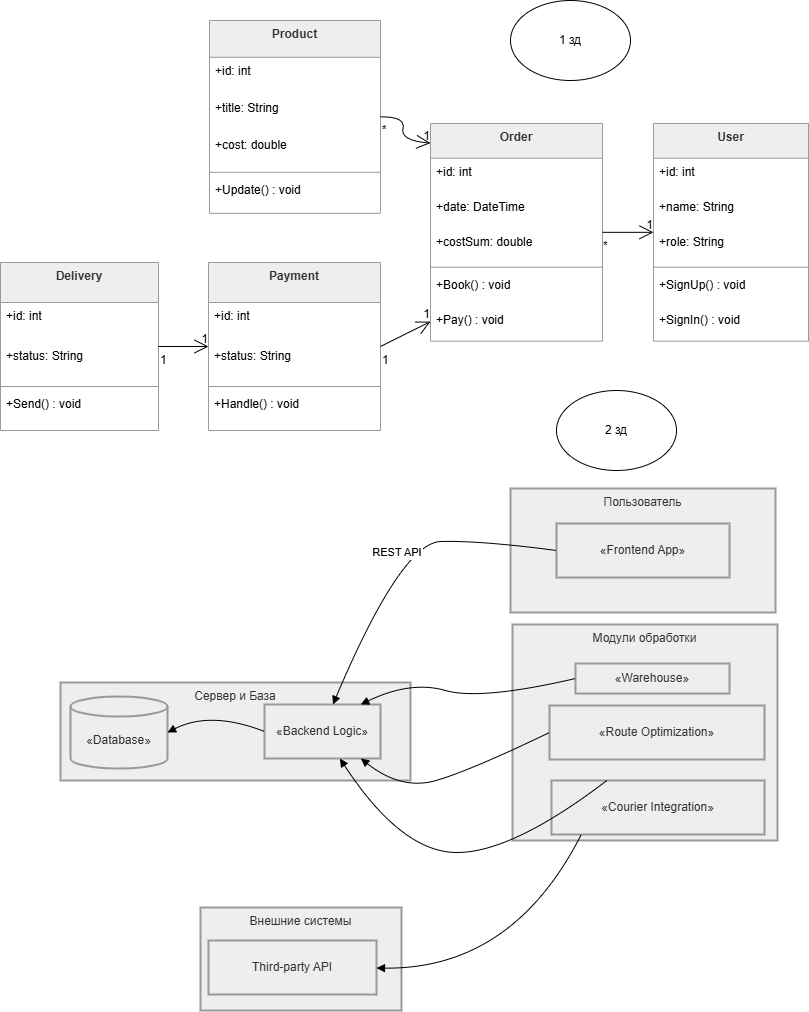

The diagram above was exported from draw.io. Its source (the exported page's mxGraphModel, read from the mxfile embedded in the PNG):
<mxGraphModel dx="1736" dy="1030" grid="1" gridSize="10" guides="1" tooltips="1" connect="1" arrows="1" fold="1" page="1" pageScale="1" pageWidth="827" pageHeight="1169" math="0" shadow="0">
  <root>
    <mxCell id="0" />
    <mxCell id="1" parent="0" />
    <mxCell id="xU8KSRQlXZo99PZscJLx-125" parent="1" style="swimlane;fontStyle=1;align=center;verticalAlign=top;childLayout=stackLayout;horizontal=1;startSize=34.666666666666664;horizontalStack=0;resizeParent=1;resizeParentMax=0;resizeLast=0;collapsible=0;marginBottom=0;fillColor=light-dark(#eeeeee,#1f2020);strokeColor=light-dark(#999999,#cccccc);fontColor=light-dark(#333333,#cccccc);" value="User" vertex="1">
      <mxGeometry height="217.66666666666666" width="155" x="673" y="123" as="geometry" />
    </mxCell>
    <mxCell id="xU8KSRQlXZo99PZscJLx-126" parent="xU8KSRQlXZo99PZscJLx-125" style="text;strokeColor=none;fillColor=none;align=left;verticalAlign=top;spacingLeft=4;spacingRight=4;overflow=hidden;rotatable=0;points=[[0,0.5],[1,0.5]];portConstraint=eastwest;" value="+id: int" vertex="1">
      <mxGeometry height="35" width="155" y="34.666666666666664" as="geometry" />
    </mxCell>
    <mxCell id="xU8KSRQlXZo99PZscJLx-127" parent="xU8KSRQlXZo99PZscJLx-125" style="text;strokeColor=none;fillColor=none;align=left;verticalAlign=top;spacingLeft=4;spacingRight=4;overflow=hidden;rotatable=0;points=[[0,0.5],[1,0.5]];portConstraint=eastwest;" value="+name: String" vertex="1">
      <mxGeometry height="35" width="155" y="69.66666666666666" as="geometry" />
    </mxCell>
    <mxCell id="xU8KSRQlXZo99PZscJLx-128" parent="xU8KSRQlXZo99PZscJLx-125" style="text;strokeColor=none;fillColor=none;align=left;verticalAlign=top;spacingLeft=4;spacingRight=4;overflow=hidden;rotatable=0;points=[[0,0.5],[1,0.5]];portConstraint=eastwest;" value="+role: String" vertex="1">
      <mxGeometry height="35" width="155" y="104.66666666666666" as="geometry" />
    </mxCell>
    <mxCell id="xU8KSRQlXZo99PZscJLx-129" parent="xU8KSRQlXZo99PZscJLx-125" style="line;strokeWidth=1;fillColor=none;align=left;verticalAlign=middle;spacingTop=-1;spacingLeft=3;spacingRight=3;rotatable=0;labelPosition=right;points=[];portConstraint=eastwest;strokeColor=inherit;" vertex="1">
      <mxGeometry height="8" width="155" y="139.66666666666666" as="geometry" />
    </mxCell>
    <mxCell id="xU8KSRQlXZo99PZscJLx-130" parent="xU8KSRQlXZo99PZscJLx-125" style="text;strokeColor=none;fillColor=none;align=left;verticalAlign=top;spacingLeft=4;spacingRight=4;overflow=hidden;rotatable=0;points=[[0,0.5],[1,0.5]];portConstraint=eastwest;" value="+SignUp() : void" vertex="1">
      <mxGeometry height="35" width="155" y="147.66666666666666" as="geometry" />
    </mxCell>
    <mxCell id="xU8KSRQlXZo99PZscJLx-131" parent="xU8KSRQlXZo99PZscJLx-125" style="text;strokeColor=none;fillColor=none;align=left;verticalAlign=top;spacingLeft=4;spacingRight=4;overflow=hidden;rotatable=0;points=[[0,0.5],[1,0.5]];portConstraint=eastwest;" value="+SignIn() : void" vertex="1">
      <mxGeometry height="35" width="155" y="182.66666666666666" as="geometry" />
    </mxCell>
    <mxCell id="xU8KSRQlXZo99PZscJLx-132" parent="1" style="swimlane;fontStyle=1;align=center;verticalAlign=top;childLayout=stackLayout;horizontal=1;startSize=34.666666666666664;horizontalStack=0;resizeParent=1;resizeParentMax=0;resizeLast=0;collapsible=0;marginBottom=0;fillColor=light-dark(#eeeeee,#1f2020);strokeColor=light-dark(#999999,#cccccc);fontColor=light-dark(#333333,#cccccc);" value="Order" vertex="1">
      <mxGeometry height="217.66666666666666" width="172" x="450" y="123" as="geometry" />
    </mxCell>
    <mxCell id="xU8KSRQlXZo99PZscJLx-133" parent="xU8KSRQlXZo99PZscJLx-132" style="text;strokeColor=none;fillColor=none;align=left;verticalAlign=top;spacingLeft=4;spacingRight=4;overflow=hidden;rotatable=0;points=[[0,0.5],[1,0.5]];portConstraint=eastwest;" value="+id: int" vertex="1">
      <mxGeometry height="35" width="172" y="34.666666666666664" as="geometry" />
    </mxCell>
    <mxCell id="xU8KSRQlXZo99PZscJLx-134" parent="xU8KSRQlXZo99PZscJLx-132" style="text;strokeColor=none;fillColor=none;align=left;verticalAlign=top;spacingLeft=4;spacingRight=4;overflow=hidden;rotatable=0;points=[[0,0.5],[1,0.5]];portConstraint=eastwest;" value="+date: DateTime" vertex="1">
      <mxGeometry height="35" width="172" y="69.66666666666666" as="geometry" />
    </mxCell>
    <mxCell id="xU8KSRQlXZo99PZscJLx-135" parent="xU8KSRQlXZo99PZscJLx-132" style="text;strokeColor=none;fillColor=none;align=left;verticalAlign=top;spacingLeft=4;spacingRight=4;overflow=hidden;rotatable=0;points=[[0,0.5],[1,0.5]];portConstraint=eastwest;" value="+costSum: double" vertex="1">
      <mxGeometry height="35" width="172" y="104.66666666666666" as="geometry" />
    </mxCell>
    <mxCell id="xU8KSRQlXZo99PZscJLx-136" parent="xU8KSRQlXZo99PZscJLx-132" style="line;strokeWidth=1;fillColor=none;align=left;verticalAlign=middle;spacingTop=-1;spacingLeft=3;spacingRight=3;rotatable=0;labelPosition=right;points=[];portConstraint=eastwest;strokeColor=inherit;" vertex="1">
      <mxGeometry height="8" width="172" y="139.66666666666666" as="geometry" />
    </mxCell>
    <mxCell id="xU8KSRQlXZo99PZscJLx-137" parent="xU8KSRQlXZo99PZscJLx-132" style="text;strokeColor=none;fillColor=none;align=left;verticalAlign=top;spacingLeft=4;spacingRight=4;overflow=hidden;rotatable=0;points=[[0,0.5],[1,0.5]];portConstraint=eastwest;" value="+Book() : void" vertex="1">
      <mxGeometry height="35" width="172" y="147.66666666666666" as="geometry" />
    </mxCell>
    <mxCell id="xU8KSRQlXZo99PZscJLx-138" parent="xU8KSRQlXZo99PZscJLx-132" style="text;strokeColor=none;fillColor=none;align=left;verticalAlign=top;spacingLeft=4;spacingRight=4;overflow=hidden;rotatable=0;points=[[0,0.5],[1,0.5]];portConstraint=eastwest;" value="+Pay() : void" vertex="1">
      <mxGeometry height="35" width="172" y="182.66666666666666" as="geometry" />
    </mxCell>
    <mxCell id="xU8KSRQlXZo99PZscJLx-139" parent="1" style="swimlane;fontStyle=1;align=center;verticalAlign=top;childLayout=stackLayout;horizontal=1;startSize=36.8;horizontalStack=0;resizeParent=1;resizeParentMax=0;resizeLast=0;collapsible=0;marginBottom=0;fillColor=light-dark(#eeeeee,#1f2020);strokeColor=light-dark(#999999,#cccccc);fontColor=light-dark(#333333,#cccccc);" value="Product" vertex="1">
      <mxGeometry height="192.8" width="171" x="229" y="20" as="geometry" />
    </mxCell>
    <mxCell id="xU8KSRQlXZo99PZscJLx-140" parent="xU8KSRQlXZo99PZscJLx-139" style="text;strokeColor=none;fillColor=none;align=left;verticalAlign=top;spacingLeft=4;spacingRight=4;overflow=hidden;rotatable=0;points=[[0,0.5],[1,0.5]];portConstraint=eastwest;" value="+id: int" vertex="1">
      <mxGeometry height="37" width="171" y="36.8" as="geometry" />
    </mxCell>
    <mxCell id="xU8KSRQlXZo99PZscJLx-141" parent="xU8KSRQlXZo99PZscJLx-139" style="text;strokeColor=none;fillColor=none;align=left;verticalAlign=top;spacingLeft=4;spacingRight=4;overflow=hidden;rotatable=0;points=[[0,0.5],[1,0.5]];portConstraint=eastwest;" value="+title: String" vertex="1">
      <mxGeometry height="37" width="171" y="73.8" as="geometry" />
    </mxCell>
    <mxCell id="xU8KSRQlXZo99PZscJLx-142" parent="xU8KSRQlXZo99PZscJLx-139" style="text;strokeColor=none;fillColor=none;align=left;verticalAlign=top;spacingLeft=4;spacingRight=4;overflow=hidden;rotatable=0;points=[[0,0.5],[1,0.5]];portConstraint=eastwest;" value="+cost: double" vertex="1">
      <mxGeometry height="37" width="171" y="110.8" as="geometry" />
    </mxCell>
    <mxCell id="xU8KSRQlXZo99PZscJLx-143" parent="xU8KSRQlXZo99PZscJLx-139" style="line;strokeWidth=1;fillColor=none;align=left;verticalAlign=middle;spacingTop=-1;spacingLeft=3;spacingRight=3;rotatable=0;labelPosition=right;points=[];portConstraint=eastwest;strokeColor=inherit;" vertex="1">
      <mxGeometry height="8" width="171" y="147.8" as="geometry" />
    </mxCell>
    <mxCell id="xU8KSRQlXZo99PZscJLx-144" parent="xU8KSRQlXZo99PZscJLx-139" style="text;strokeColor=none;fillColor=none;align=left;verticalAlign=top;spacingLeft=4;spacingRight=4;overflow=hidden;rotatable=0;points=[[0,0.5],[1,0.5]];portConstraint=eastwest;" value="+Update() : void" vertex="1">
      <mxGeometry height="37" width="171" y="155.8" as="geometry" />
    </mxCell>
    <mxCell id="xU8KSRQlXZo99PZscJLx-145" parent="1" style="swimlane;fontStyle=1;align=center;verticalAlign=top;childLayout=stackLayout;horizontal=1;startSize=40;horizontalStack=0;resizeParent=1;resizeParentMax=0;resizeLast=0;collapsible=0;marginBottom=0;fillColor=light-dark(#eeeeee,#1f2020);strokeColor=light-dark(#999999,#cccccc);fontColor=light-dark(#333333,#cccccc);" value="Payment" vertex="1">
      <mxGeometry height="168" width="172" x="228" y="262" as="geometry" />
    </mxCell>
    <mxCell id="xU8KSRQlXZo99PZscJLx-146" parent="xU8KSRQlXZo99PZscJLx-145" style="text;strokeColor=none;fillColor=none;align=left;verticalAlign=top;spacingLeft=4;spacingRight=4;overflow=hidden;rotatable=0;points=[[0,0.5],[1,0.5]];portConstraint=eastwest;" value="+id: int" vertex="1">
      <mxGeometry height="40" width="172" y="40" as="geometry" />
    </mxCell>
    <mxCell id="xU8KSRQlXZo99PZscJLx-147" parent="xU8KSRQlXZo99PZscJLx-145" style="text;strokeColor=none;fillColor=none;align=left;verticalAlign=top;spacingLeft=4;spacingRight=4;overflow=hidden;rotatable=0;points=[[0,0.5],[1,0.5]];portConstraint=eastwest;" value="+status: String" vertex="1">
      <mxGeometry height="40" width="172" y="80" as="geometry" />
    </mxCell>
    <mxCell id="xU8KSRQlXZo99PZscJLx-148" parent="xU8KSRQlXZo99PZscJLx-145" style="line;strokeWidth=1;fillColor=none;align=left;verticalAlign=middle;spacingTop=-1;spacingLeft=3;spacingRight=3;rotatable=0;labelPosition=right;points=[];portConstraint=eastwest;strokeColor=inherit;" vertex="1">
      <mxGeometry height="8" width="172" y="120" as="geometry" />
    </mxCell>
    <mxCell id="xU8KSRQlXZo99PZscJLx-149" parent="xU8KSRQlXZo99PZscJLx-145" style="text;strokeColor=none;fillColor=none;align=left;verticalAlign=top;spacingLeft=4;spacingRight=4;overflow=hidden;rotatable=0;points=[[0,0.5],[1,0.5]];portConstraint=eastwest;" value="+Handle() : void" vertex="1">
      <mxGeometry height="40" width="172" y="128" as="geometry" />
    </mxCell>
    <mxCell id="xU8KSRQlXZo99PZscJLx-150" parent="1" style="swimlane;fontStyle=1;align=center;verticalAlign=top;childLayout=stackLayout;horizontal=1;startSize=40;horizontalStack=0;resizeParent=1;resizeParentMax=0;resizeLast=0;collapsible=0;marginBottom=0;fillColor=light-dark(#eeeeee,#1f2020);strokeColor=light-dark(#999999,#cccccc);fontColor=light-dark(#333333,#cccccc);" value="Delivery" vertex="1">
      <mxGeometry height="168" width="158" x="20" y="262" as="geometry" />
    </mxCell>
    <mxCell id="xU8KSRQlXZo99PZscJLx-151" parent="xU8KSRQlXZo99PZscJLx-150" style="text;strokeColor=none;fillColor=none;align=left;verticalAlign=top;spacingLeft=4;spacingRight=4;overflow=hidden;rotatable=0;points=[[0,0.5],[1,0.5]];portConstraint=eastwest;" value="+id: int" vertex="1">
      <mxGeometry height="40" width="158" y="40" as="geometry" />
    </mxCell>
    <mxCell id="xU8KSRQlXZo99PZscJLx-152" parent="xU8KSRQlXZo99PZscJLx-150" style="text;strokeColor=none;fillColor=none;align=left;verticalAlign=top;spacingLeft=4;spacingRight=4;overflow=hidden;rotatable=0;points=[[0,0.5],[1,0.5]];portConstraint=eastwest;" value="+status: String" vertex="1">
      <mxGeometry height="40" width="158" y="80" as="geometry" />
    </mxCell>
    <mxCell id="xU8KSRQlXZo99PZscJLx-153" parent="xU8KSRQlXZo99PZscJLx-150" style="line;strokeWidth=1;fillColor=none;align=left;verticalAlign=middle;spacingTop=-1;spacingLeft=3;spacingRight=3;rotatable=0;labelPosition=right;points=[];portConstraint=eastwest;strokeColor=inherit;" vertex="1">
      <mxGeometry height="8" width="158" y="120" as="geometry" />
    </mxCell>
    <mxCell id="xU8KSRQlXZo99PZscJLx-154" parent="xU8KSRQlXZo99PZscJLx-150" style="text;strokeColor=none;fillColor=none;align=left;verticalAlign=top;spacingLeft=4;spacingRight=4;overflow=hidden;rotatable=0;points=[[0,0.5],[1,0.5]];portConstraint=eastwest;" value="+Send() : void" vertex="1">
      <mxGeometry height="40" width="158" y="128" as="geometry" />
    </mxCell>
    <mxCell id="xU8KSRQlXZo99PZscJLx-155" edge="1" parent="1" source="xU8KSRQlXZo99PZscJLx-125" style="curved=1;startArrow=open;startSize=12;endArrow=none;exitX=0;exitY=0.5;entryX=1;entryY=0.5;rounded=0;" target="xU8KSRQlXZo99PZscJLx-132" value="">
      <mxGeometry relative="1" as="geometry">
        <Array as="points" />
      </mxGeometry>
    </mxCell>
    <mxCell id="xU8KSRQlXZo99PZscJLx-156" parent="xU8KSRQlXZo99PZscJLx-155" style="edgeLabel;resizable=0;labelBackgroundColor=none;fontSize=12;align=right;verticalAlign=bottom;" value="1" vertex="1">
      <mxGeometry relative="1" x="-1" as="geometry" />
    </mxCell>
    <mxCell id="xU8KSRQlXZo99PZscJLx-157" parent="xU8KSRQlXZo99PZscJLx-155" style="edgeLabel;resizable=0;labelBackgroundColor=none;fontSize=12;align=left;verticalAlign=top;" value="*" vertex="1">
      <mxGeometry relative="1" x="1" as="geometry" />
    </mxCell>
    <mxCell id="xU8KSRQlXZo99PZscJLx-158" edge="1" parent="1" source="xU8KSRQlXZo99PZscJLx-132" style="curved=1;startArrow=open;startSize=12;endArrow=none;exitX=0;exitY=0.09;entryX=1;entryY=0.5;rounded=0;" target="xU8KSRQlXZo99PZscJLx-139" value="">
      <mxGeometry relative="1" as="geometry">
        <Array as="points">
          <mxPoint x="420" y="140" />
          <mxPoint x="425" y="116" />
        </Array>
      </mxGeometry>
    </mxCell>
    <mxCell id="xU8KSRQlXZo99PZscJLx-159" parent="xU8KSRQlXZo99PZscJLx-158" style="edgeLabel;resizable=0;labelBackgroundColor=none;fontSize=12;align=right;verticalAlign=bottom;" value="1" vertex="1">
      <mxGeometry relative="1" x="-1" as="geometry" />
    </mxCell>
    <mxCell id="xU8KSRQlXZo99PZscJLx-160" parent="xU8KSRQlXZo99PZscJLx-158" style="edgeLabel;resizable=0;labelBackgroundColor=none;fontSize=12;align=left;verticalAlign=top;" value="*" vertex="1">
      <mxGeometry relative="1" x="1" as="geometry" />
    </mxCell>
    <mxCell id="xU8KSRQlXZo99PZscJLx-161" edge="1" parent="1" source="xU8KSRQlXZo99PZscJLx-132" style="curved=1;startArrow=open;startSize=12;endArrow=none;exitX=0;exitY=0.91;entryX=1;entryY=0.5;rounded=0;" target="xU8KSRQlXZo99PZscJLx-145" value="">
      <mxGeometry relative="1" as="geometry">
        <Array as="points" />
      </mxGeometry>
    </mxCell>
    <mxCell id="xU8KSRQlXZo99PZscJLx-162" parent="xU8KSRQlXZo99PZscJLx-161" style="edgeLabel;resizable=0;labelBackgroundColor=none;fontSize=12;align=right;verticalAlign=bottom;" value="1" vertex="1">
      <mxGeometry relative="1" x="-1" as="geometry" />
    </mxCell>
    <mxCell id="xU8KSRQlXZo99PZscJLx-163" parent="xU8KSRQlXZo99PZscJLx-161" style="edgeLabel;resizable=0;labelBackgroundColor=none;fontSize=12;align=left;verticalAlign=top;" value="1" vertex="1">
      <mxGeometry relative="1" x="1" as="geometry" />
    </mxCell>
    <mxCell id="xU8KSRQlXZo99PZscJLx-164" edge="1" parent="1" source="xU8KSRQlXZo99PZscJLx-145" style="curved=1;startArrow=open;startSize=12;endArrow=none;exitX=0;exitY=0.5;entryX=1;entryY=0.5;rounded=0;" target="xU8KSRQlXZo99PZscJLx-150" value="">
      <mxGeometry relative="1" as="geometry">
        <Array as="points" />
      </mxGeometry>
    </mxCell>
    <mxCell id="xU8KSRQlXZo99PZscJLx-165" parent="xU8KSRQlXZo99PZscJLx-164" style="edgeLabel;resizable=0;labelBackgroundColor=none;fontSize=12;align=right;verticalAlign=bottom;" value="1" vertex="1">
      <mxGeometry relative="1" x="-1" as="geometry" />
    </mxCell>
    <mxCell id="xU8KSRQlXZo99PZscJLx-166" parent="xU8KSRQlXZo99PZscJLx-164" style="edgeLabel;resizable=0;labelBackgroundColor=none;fontSize=12;align=left;verticalAlign=top;" value="1" vertex="1">
      <mxGeometry relative="1" x="1" as="geometry" />
    </mxCell>
    <mxCell id="xU8KSRQlXZo99PZscJLx-167" parent="1" style="ellipse;whiteSpace=wrap;html=1;" value="1 зд" vertex="1">
      <mxGeometry height="80" width="120" x="530" as="geometry" />
    </mxCell>
    <mxCell id="xU8KSRQlXZo99PZscJLx-168" parent="1" style="whiteSpace=wrap;strokeWidth=2;fillColor=light-dark(#eeeeee,#1f2020);strokeColor=light-dark(#999999,#cccccc);fontColor=light-dark(#333333,#cccccc);verticalAlign=top;" value="Внешние системы" vertex="1">
      <mxGeometry height="103" width="201" x="220" y="907" as="geometry" />
    </mxCell>
    <mxCell id="xU8KSRQlXZo99PZscJLx-169" parent="1" style="whiteSpace=wrap;strokeWidth=2;fillColor=light-dark(#eeeeee,#1f2020);strokeColor=light-dark(#999999,#cccccc);fontColor=light-dark(#333333,#cccccc);verticalAlign=top;" value="Пользователь" vertex="1">
      <mxGeometry height="124" width="265" x="530" y="488" as="geometry" />
    </mxCell>
    <mxCell id="xU8KSRQlXZo99PZscJLx-170" parent="1" style="whiteSpace=wrap;strokeWidth=2;fillColor=light-dark(#eeeeee,#1f2020);strokeColor=light-dark(#999999,#cccccc);fontColor=light-dark(#333333,#cccccc);verticalAlign=top;" value="Модули обработки" vertex="1">
      <mxGeometry height="216" width="265" x="532" y="624" as="geometry" />
    </mxCell>
    <mxCell id="xU8KSRQlXZo99PZscJLx-171" parent="1" style="whiteSpace=wrap;strokeWidth=2;fillColor=light-dark(#eeeeee,#1f2020);strokeColor=light-dark(#999999,#cccccc);fontColor=light-dark(#333333,#cccccc);verticalAlign=top;" value="Сервер и База" vertex="1">
      <mxGeometry height="98" width="350" x="80" y="682" as="geometry" />
    </mxCell>
    <mxCell id="xU8KSRQlXZo99PZscJLx-172" parent="1" style="shape=cylinder3;boundedLbl=1;backgroundOutline=1;size=10;strokeWidth=2;whiteSpace=wrap;fillColor=light-dark(#eeeeee,#1f2020);strokeColor=light-dark(#999999,#cccccc);fontColor=light-dark(#333333,#cccccc);" value="«Database»" vertex="1">
      <mxGeometry height="72" width="97" x="90" y="696" as="geometry" />
    </mxCell>
    <mxCell id="xU8KSRQlXZo99PZscJLx-173" parent="1" style="whiteSpace=wrap;strokeWidth=2;fillColor=light-dark(#eeeeee,#1f2020);strokeColor=light-dark(#999999,#cccccc);fontColor=light-dark(#333333,#cccccc);" value="«Backend Logic»" vertex="1">
      <mxGeometry height="54" width="116" x="284" y="704" as="geometry" />
    </mxCell>
    <mxCell id="xU8KSRQlXZo99PZscJLx-174" parent="1" style="whiteSpace=wrap;strokeWidth=2;fillColor=light-dark(#eeeeee,#1f2020);strokeColor=light-dark(#999999,#cccccc);fontColor=light-dark(#333333,#cccccc);" value="«Warehouse»" vertex="1">
      <mxGeometry height="30" width="154" x="595" y="663" as="geometry" />
    </mxCell>
    <mxCell id="xU8KSRQlXZo99PZscJLx-175" parent="1" style="whiteSpace=wrap;strokeWidth=2;fillColor=light-dark(#eeeeee,#1f2020);strokeColor=light-dark(#999999,#cccccc);fontColor=light-dark(#333333,#cccccc);" value="«Route Optimization»" vertex="1">
      <mxGeometry height="54" width="215" x="569" y="705" as="geometry" />
    </mxCell>
    <mxCell id="xU8KSRQlXZo99PZscJLx-176" parent="1" style="whiteSpace=wrap;strokeWidth=2;fillColor=light-dark(#eeeeee,#1f2020);strokeColor=light-dark(#999999,#cccccc);fontColor=light-dark(#333333,#cccccc);" value="«Courier Integration»" vertex="1">
      <mxGeometry height="54" width="213" x="571" y="780" as="geometry" />
    </mxCell>
    <mxCell id="xU8KSRQlXZo99PZscJLx-177" parent="1" style="whiteSpace=wrap;strokeWidth=2;fillColor=light-dark(#eeeeee,#1f2020);strokeColor=light-dark(#999999,#cccccc);fontColor=light-dark(#333333,#cccccc);" value="«Frontend App»" vertex="1">
      <mxGeometry height="54" width="173" x="576" y="523" as="geometry" />
    </mxCell>
    <mxCell id="xU8KSRQlXZo99PZscJLx-178" parent="1" style="whiteSpace=wrap;strokeWidth=2;fillColor=light-dark(#eeeeee,#1f2020);strokeColor=light-dark(#999999,#cccccc);fontColor=light-dark(#333333,#cccccc);" value="Third-party API" vertex="1">
      <mxGeometry height="54" width="168" x="228" y="940" as="geometry" />
    </mxCell>
    <mxCell id="xU8KSRQlXZo99PZscJLx-179" edge="1" parent="1" source="xU8KSRQlXZo99PZscJLx-177" style="curved=1;startArrow=none;endArrow=block;exitX=0;exitY=0.5;entryX=0.59;entryY=0;rounded=0;" target="xU8KSRQlXZo99PZscJLx-173" value="REST API">
      <mxGeometry relative="1" as="geometry">
        <Array as="points">
          <mxPoint x="500" y="540" />
          <mxPoint x="421" y="542" />
        </Array>
      </mxGeometry>
    </mxCell>
    <mxCell id="xU8KSRQlXZo99PZscJLx-180" edge="1" parent="1" source="xU8KSRQlXZo99PZscJLx-173" style="curved=1;startArrow=none;endArrow=block;exitX=0;exitY=0.5;entryX=1;entryY=0.5;rounded=0;" target="xU8KSRQlXZo99PZscJLx-172" value="">
      <mxGeometry relative="1" as="geometry">
        <Array as="points">
          <mxPoint x="230" y="710" />
        </Array>
      </mxGeometry>
    </mxCell>
    <mxCell id="xU8KSRQlXZo99PZscJLx-181" edge="1" parent="1" source="xU8KSRQlXZo99PZscJLx-174" style="curved=1;startArrow=none;endArrow=block;exitX=0;exitY=0.5;entryX=0.83;entryY=0;rounded=0;" target="xU8KSRQlXZo99PZscJLx-173" value="">
      <mxGeometry relative="1" as="geometry">
        <Array as="points">
          <mxPoint x="500" y="700" />
          <mxPoint x="430" y="680" />
        </Array>
      </mxGeometry>
    </mxCell>
    <mxCell id="xU8KSRQlXZo99PZscJLx-182" edge="1" parent="1" source="xU8KSRQlXZo99PZscJLx-175" style="curved=1;startArrow=none;endArrow=block;exitX=0;exitY=0.5;entryX=0.83;entryY=1;rounded=0;" target="xU8KSRQlXZo99PZscJLx-173" value="">
      <mxGeometry relative="1" as="geometry">
        <Array as="points">
          <mxPoint x="490" y="770" />
          <mxPoint x="421" y="790" />
        </Array>
      </mxGeometry>
    </mxCell>
    <mxCell id="xU8KSRQlXZo99PZscJLx-183" edge="1" parent="1" source="xU8KSRQlXZo99PZscJLx-176" style="curved=1;startArrow=none;endArrow=block;exitX=0.26;exitY=0;entryX=0.65;entryY=1;rounded=0;" target="xU8KSRQlXZo99PZscJLx-173" value="">
      <mxGeometry relative="1" as="geometry">
        <Array as="points">
          <mxPoint x="532" y="852" />
          <mxPoint x="421" y="852" />
        </Array>
      </mxGeometry>
    </mxCell>
    <mxCell id="xU8KSRQlXZo99PZscJLx-184" edge="1" parent="1" source="xU8KSRQlXZo99PZscJLx-176" style="curved=1;startArrow=none;endArrow=block;exitX=0.14;exitY=1;entryX=1;entryY=0.51;rounded=0;" target="xU8KSRQlXZo99PZscJLx-178" value="">
      <mxGeometry relative="1" as="geometry">
        <Array as="points">
          <mxPoint x="532" y="969" />
        </Array>
      </mxGeometry>
    </mxCell>
    <mxCell id="xU8KSRQlXZo99PZscJLx-186" parent="1" style="ellipse;whiteSpace=wrap;html=1;" value="2 зд" vertex="1">
      <mxGeometry height="80" width="120" x="576" y="390" as="geometry" />
    </mxCell>
  </root>
</mxGraphModel>